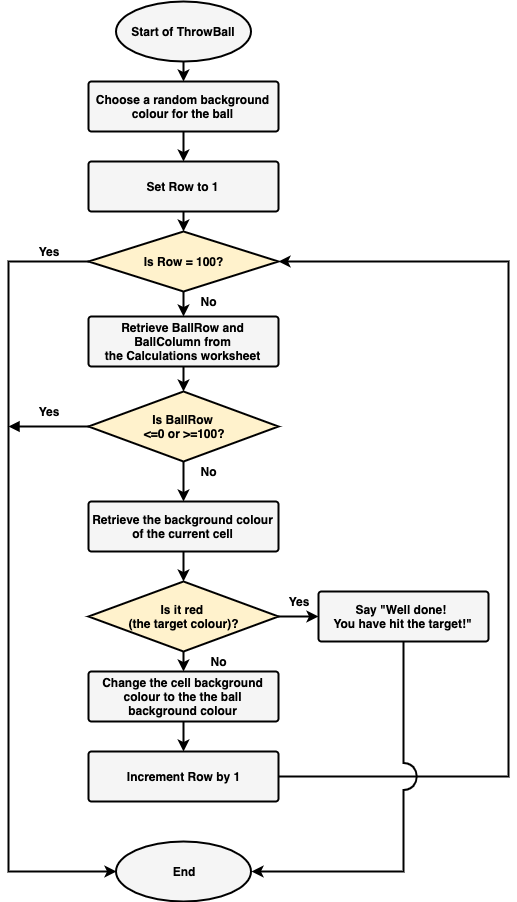

The diagram above was exported from draw.io. Its source (the exported page's mxGraphModel, read from the mxfile embedded in the PNG):
<mxGraphModel dx="835" dy="491" grid="1" gridSize="10" guides="1" tooltips="1" connect="1" arrows="1" fold="1" page="1" pageScale="1" pageWidth="827" pageHeight="1169" background="#ffffff" math="0" shadow="0">
  <root>
    <mxCell id="0" />
    <mxCell id="1" parent="0" />
    <mxCell id="5e96660ed3843f72-1" value="&lt;b&gt;Choose a random background colour for the ball&lt;/b&gt;" style="strokeWidth=2;html=1;shape=mxgraph.flowchart.process;whiteSpace=wrap;fillColor=#f5f5f5;strokeColor=#000000;" parent="1" vertex="1">
      <mxGeometry x="200" y="160" width="190" height="50" as="geometry" />
    </mxCell>
    <mxCell id="5e96660ed3843f72-2" value="&lt;b&gt;Set Row to 1&lt;/b&gt;" style="strokeWidth=2;html=1;shape=mxgraph.flowchart.process;whiteSpace=wrap;fillColor=#f5f5f5;strokeColor=#000000;" parent="1" vertex="1">
      <mxGeometry x="200" y="240" width="190" height="50" as="geometry" />
    </mxCell>
    <mxCell id="5e96660ed3843f72-31" style="edgeStyle=orthogonalEdgeStyle;rounded=0;html=1;jettySize=auto;orthogonalLoop=1;strokeWidth=2;entryX=0;entryY=0.5;startArrow=none;startFill=0;" parent="1" source="5e96660ed3843f72-3" target="5e96660ed3843f72-22" edge="1">
      <mxGeometry relative="1" as="geometry">
        <mxPoint x="100" y="964" as="targetPoint" />
        <Array as="points">
          <mxPoint x="120" y="340" />
          <mxPoint x="120" y="950" />
        </Array>
      </mxGeometry>
    </mxCell>
    <mxCell id="5e96660ed3843f72-3" value="&lt;b&gt;Is Row = 100?&lt;/b&gt;" style="strokeWidth=2;html=1;shape=mxgraph.flowchart.decision;whiteSpace=wrap;fillColor=#fff2cc;strokeColor=#000000;" parent="1" vertex="1">
      <mxGeometry x="200" y="310" width="190" height="60" as="geometry" />
    </mxCell>
    <mxCell id="5e96660ed3843f72-4" value="" style="endArrow=classic;html=1;exitX=0.5;exitY=1;exitPerimeter=0;entryX=0.5;entryY=0;entryPerimeter=0;strokeWidth=2;" parent="1" source="5e96660ed3843f72-1" target="5e96660ed3843f72-2" edge="1">
      <mxGeometry width="50" height="50" relative="1" as="geometry">
        <mxPoint x="200" y="480" as="sourcePoint" />
        <mxPoint x="250" y="430" as="targetPoint" />
      </mxGeometry>
    </mxCell>
    <mxCell id="5e96660ed3843f72-5" value="" style="endArrow=classic;html=1;exitX=0.5;exitY=1;exitPerimeter=0;entryX=0.5;entryY=0;entryPerimeter=0;strokeWidth=2;" parent="1" source="5e96660ed3843f72-2" target="5e96660ed3843f72-3" edge="1">
      <mxGeometry width="50" height="50" relative="1" as="geometry">
        <mxPoint x="305" y="220" as="sourcePoint" />
        <mxPoint x="305" y="240" as="targetPoint" />
      </mxGeometry>
    </mxCell>
    <mxCell id="5e96660ed3843f72-6" style="edgeStyle=orthogonalEdgeStyle;rounded=0;html=1;exitX=0.5;exitY=1;exitPerimeter=0;jettySize=auto;orthogonalLoop=1;" parent="1" source="5e96660ed3843f72-3" target="5e96660ed3843f72-3" edge="1">
      <mxGeometry relative="1" as="geometry" />
    </mxCell>
    <mxCell id="5e96660ed3843f72-7" value="&lt;span&gt;Retrieve BallRow and BallColumn from the&amp;nbsp;&lt;/span&gt;&lt;span&gt;Calculations&amp;nbsp;&lt;/span&gt;&lt;span&gt;worksheet&lt;/span&gt;" style="strokeWidth=2;html=1;shape=mxgraph.flowchart.process;whiteSpace=wrap;fillColor=#f5f5f5;strokeColor=#000000;fontStyle=1" parent="1" vertex="1">
      <mxGeometry x="200" y="395" width="190" height="50" as="geometry" />
    </mxCell>
    <mxCell id="5e96660ed3843f72-17" style="edgeStyle=orthogonalEdgeStyle;rounded=0;html=1;exitX=0.5;exitY=1;exitPerimeter=0;entryX=0.5;entryY=0;entryPerimeter=0;jettySize=auto;orthogonalLoop=1;strokeWidth=2;" parent="1" source="5e96660ed3843f72-8" target="5e96660ed3843f72-15" edge="1">
      <mxGeometry relative="1" as="geometry" />
    </mxCell>
    <mxCell id="5e96660ed3843f72-8" value="&lt;b&gt;Retrieve the background colour &lt;br&gt;of the current cell&lt;/b&gt;" style="strokeWidth=2;html=1;shape=mxgraph.flowchart.process;whiteSpace=wrap;fillColor=#f5f5f5;strokeColor=#000000;" parent="1" vertex="1">
      <mxGeometry x="200" y="580" width="190" height="50" as="geometry" />
    </mxCell>
    <mxCell id="5e96660ed3843f72-19" style="edgeStyle=orthogonalEdgeStyle;rounded=0;html=1;exitX=0.5;exitY=1;exitPerimeter=0;entryX=0.5;entryY=0;entryPerimeter=0;jettySize=auto;orthogonalLoop=1;strokeWidth=2;" parent="1" source="5e96660ed3843f72-9" target="5e96660ed3843f72-10" edge="1">
      <mxGeometry relative="1" as="geometry" />
    </mxCell>
    <mxCell id="5e96660ed3843f72-9" value="&lt;b&gt;Change the cell background colour to the&amp;nbsp;the ball background colour&lt;/b&gt;" style="strokeWidth=2;html=1;shape=mxgraph.flowchart.process;whiteSpace=wrap;fillColor=#f5f5f5;strokeColor=#000000;" parent="1" vertex="1">
      <mxGeometry x="200" y="750" width="190" height="50" as="geometry" />
    </mxCell>
    <mxCell id="5e96660ed3843f72-38" style="edgeStyle=orthogonalEdgeStyle;html=1;endArrow=classic;endFill=1;jettySize=auto;orthogonalLoop=1;strokeWidth=2;entryX=1;entryY=0.5;entryPerimeter=0;jumpStyle=arc;jumpSize=17;rounded=0;" parent="1" source="5e96660ed3843f72-10" target="5e96660ed3843f72-3" edge="1">
      <mxGeometry relative="1" as="geometry">
        <mxPoint x="430" y="338" as="targetPoint" />
        <Array as="points">
          <mxPoint x="620" y="855" />
          <mxPoint x="620" y="340" />
        </Array>
      </mxGeometry>
    </mxCell>
    <mxCell id="5e96660ed3843f72-10" value="&lt;b&gt;Increment Row by 1&lt;/b&gt;&lt;br&gt;" style="strokeWidth=2;html=1;shape=mxgraph.flowchart.process;whiteSpace=wrap;fillColor=#f5f5f5;strokeColor=#000000;" parent="1" vertex="1">
      <mxGeometry x="200" y="830" width="190" height="50" as="geometry" />
    </mxCell>
    <mxCell id="5e96660ed3843f72-34" style="edgeStyle=orthogonalEdgeStyle;rounded=0;html=1;jettySize=auto;orthogonalLoop=1;strokeWidth=2;endArrow=block;endFill=1;" parent="1" source="5e96660ed3843f72-11" edge="1">
      <mxGeometry relative="1" as="geometry">
        <mxPoint x="120" y="505" as="targetPoint" />
      </mxGeometry>
    </mxCell>
    <mxCell id="5e96660ed3843f72-11" value="&lt;b&gt;Is BallRow&lt;br&gt;&amp;nbsp;&amp;lt;=0 or &amp;gt;=100?&lt;/b&gt;" style="strokeWidth=2;html=1;shape=mxgraph.flowchart.decision;whiteSpace=wrap;fillColor=#fff2cc;strokeColor=#000000;" parent="1" vertex="1">
      <mxGeometry x="200" y="470" width="190" height="70" as="geometry" />
    </mxCell>
    <mxCell id="7632f027dd38162-2" style="edgeStyle=orthogonalEdgeStyle;rounded=0;jumpStyle=arc;jumpSize=25;html=1;entryX=1;entryY=0.5;startArrow=none;startFill=0;endArrow=classic;endFill=1;jettySize=auto;orthogonalLoop=1;strokeWidth=2;" parent="1" source="5e96660ed3843f72-12" target="5e96660ed3843f72-22" edge="1">
      <mxGeometry relative="1" as="geometry">
        <Array as="points">
          <mxPoint x="515" y="950" />
        </Array>
      </mxGeometry>
    </mxCell>
    <mxCell id="5e96660ed3843f72-12" value="&lt;b&gt;Say &quot;Well done! &lt;br&gt;You have hit the target!&quot;&lt;/b&gt;&lt;br&gt;" style="strokeWidth=2;html=1;shape=mxgraph.flowchart.process;whiteSpace=wrap;fillColor=#f5f5f5;strokeColor=#000000;" parent="1" vertex="1">
      <mxGeometry x="430" y="670" width="170" height="50" as="geometry" />
    </mxCell>
    <mxCell id="5e96660ed3843f72-13" value="" style="endArrow=classic;html=1;exitX=0.5;exitY=1;exitPerimeter=0;entryX=0.5;entryY=0;entryPerimeter=0;strokeWidth=2;" parent="1" source="5e96660ed3843f72-3" target="5e96660ed3843f72-7" edge="1">
      <mxGeometry width="50" height="50" relative="1" as="geometry">
        <mxPoint x="294" y="370" as="sourcePoint" />
        <mxPoint x="294" y="400" as="targetPoint" />
      </mxGeometry>
    </mxCell>
    <mxCell id="5e96660ed3843f72-14" value="" style="endArrow=classic;html=1;exitX=0.5;exitY=1;exitPerimeter=0;entryX=0.5;entryY=0;entryPerimeter=0;strokeWidth=2;" parent="1" source="5e96660ed3843f72-7" target="5e96660ed3843f72-11" edge="1">
      <mxGeometry width="50" height="50" relative="1" as="geometry">
        <mxPoint x="305" y="380" as="sourcePoint" />
        <mxPoint x="305" y="405" as="targetPoint" />
      </mxGeometry>
    </mxCell>
    <mxCell id="5e96660ed3843f72-18" style="edgeStyle=orthogonalEdgeStyle;rounded=0;html=1;exitX=0.5;exitY=1;exitPerimeter=0;entryX=0.5;entryY=0;entryPerimeter=0;jettySize=auto;orthogonalLoop=1;strokeWidth=2;" parent="1" source="5e96660ed3843f72-15" target="5e96660ed3843f72-9" edge="1">
      <mxGeometry relative="1" as="geometry" />
    </mxCell>
    <mxCell id="5e96660ed3843f72-20" style="edgeStyle=orthogonalEdgeStyle;rounded=0;html=1;exitX=1;exitY=0.5;exitPerimeter=0;entryX=0;entryY=0.5;entryPerimeter=0;jettySize=auto;orthogonalLoop=1;strokeWidth=2;" parent="1" source="5e96660ed3843f72-15" target="5e96660ed3843f72-12" edge="1">
      <mxGeometry relative="1" as="geometry" />
    </mxCell>
    <mxCell id="5e96660ed3843f72-15" value="&lt;b&gt;Is it red &lt;br&gt;(the target colour)?&lt;/b&gt;&lt;br&gt;" style="strokeWidth=2;html=1;shape=mxgraph.flowchart.decision;whiteSpace=wrap;fillColor=#fff2cc;strokeColor=#000000;" parent="1" vertex="1">
      <mxGeometry x="200" y="660" width="190" height="70" as="geometry" />
    </mxCell>
    <mxCell id="5e96660ed3843f72-16" value="" style="endArrow=classic;html=1;exitX=0.5;exitY=1;exitPerimeter=0;entryX=0.5;entryY=0;entryPerimeter=0;strokeWidth=2;" parent="1" source="5e96660ed3843f72-11" target="5e96660ed3843f72-8" edge="1">
      <mxGeometry width="50" height="50" relative="1" as="geometry">
        <mxPoint x="490" y="540" as="sourcePoint" />
        <mxPoint x="540" y="490" as="targetPoint" />
      </mxGeometry>
    </mxCell>
    <mxCell id="5e96660ed3843f72-21" value="&lt;b&gt;Yes&lt;/b&gt;" style="text;html=1;strokeColor=none;fillColor=none;align=center;verticalAlign=middle;whiteSpace=wrap;rounded=0;" parent="1" vertex="1">
      <mxGeometry x="390" y="670" width="40" height="20" as="geometry" />
    </mxCell>
    <mxCell id="5e96660ed3843f72-22" value="&lt;b&gt;End&lt;/b&gt;" style="ellipse;whiteSpace=wrap;html=1;strokeColor=#000000;fillColor=#f5f5f5;strokeWidth=2;" parent="1" vertex="1">
      <mxGeometry x="227.5" y="920" width="135" height="60" as="geometry" />
    </mxCell>
    <mxCell id="5e96660ed3843f72-25" value="&lt;b&gt;Start of ThrowBall&lt;/b&gt;" style="ellipse;whiteSpace=wrap;html=1;strokeColor=#000000;fillColor=#f5f5f5;strokeWidth=2;" parent="1" vertex="1">
      <mxGeometry x="227.5" y="80" width="135" height="60" as="geometry" />
    </mxCell>
    <mxCell id="5e96660ed3843f72-26" value="" style="endArrow=classic;html=1;exitX=0.5;exitY=1;entryX=0.5;entryY=0;entryPerimeter=0;strokeWidth=2;" parent="1" source="5e96660ed3843f72-25" target="5e96660ed3843f72-1" edge="1">
      <mxGeometry width="50" height="50" relative="1" as="geometry">
        <mxPoint x="305" y="220" as="sourcePoint" />
        <mxPoint x="305" y="240" as="targetPoint" />
      </mxGeometry>
    </mxCell>
    <mxCell id="5e96660ed3843f72-29" value="&lt;b&gt;No&lt;/b&gt;" style="text;html=1;strokeColor=none;fillColor=none;align=center;verticalAlign=middle;whiteSpace=wrap;rounded=0;" parent="1" vertex="1">
      <mxGeometry x="310" y="730" width="40" height="20" as="geometry" />
    </mxCell>
    <mxCell id="5e96660ed3843f72-32" value="&lt;b&gt;Yes&lt;/b&gt;" style="text;html=1;strokeColor=none;fillColor=none;align=center;verticalAlign=middle;whiteSpace=wrap;rounded=0;" parent="1" vertex="1">
      <mxGeometry x="140" y="320" width="40" height="20" as="geometry" />
    </mxCell>
    <mxCell id="5e96660ed3843f72-33" value="&lt;b&gt;No&lt;/b&gt;" style="text;html=1;strokeColor=none;fillColor=none;align=center;verticalAlign=middle;whiteSpace=wrap;rounded=0;" parent="1" vertex="1">
      <mxGeometry x="300" y="370" width="40" height="20" as="geometry" />
    </mxCell>
    <mxCell id="5e96660ed3843f72-35" value="&lt;b&gt;Yes&lt;/b&gt;" style="text;html=1;strokeColor=none;fillColor=none;align=center;verticalAlign=middle;whiteSpace=wrap;rounded=0;" parent="1" vertex="1">
      <mxGeometry x="140" y="480" width="40" height="20" as="geometry" />
    </mxCell>
    <mxCell id="5e96660ed3843f72-37" value="&lt;b&gt;No&lt;/b&gt;" style="text;html=1;strokeColor=none;fillColor=none;align=center;verticalAlign=middle;whiteSpace=wrap;rounded=0;" parent="1" vertex="1">
      <mxGeometry x="300" y="540" width="40" height="20" as="geometry" />
    </mxCell>
  </root>
</mxGraphModel>